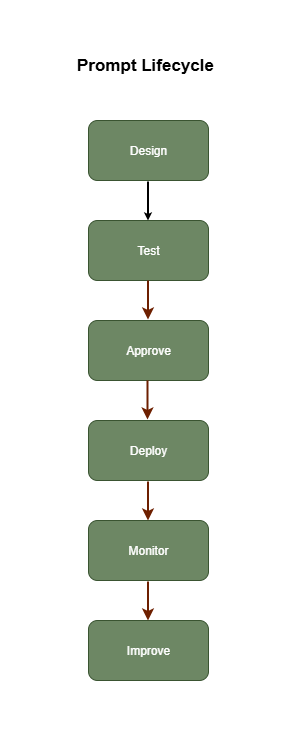

The diagram above was exported from draw.io. Its source (the exported page's mxGraphModel, read from the mxfile embedded in the PNG):
<mxGraphModel dx="3042" dy="570" grid="0" gridSize="10" guides="1" tooltips="1" connect="1" arrows="1" fold="1" page="1" pageScale="1" pageWidth="400" pageHeight="800" math="0" shadow="0">
  <root>
    <mxCell id="0" />
    <mxCell id="1" parent="0" />
    <mxCell id="M4QuLi22-jt9vS_O49mS-1" value="Design" style="rounded=1;whiteSpace=wrap;html=1;labelBackgroundColor=none;fillColor=#6d8764;fontColor=#ffffff;strokeColor=#3A5431;" vertex="1" parent="1">
      <mxGeometry x="-1860" y="125" width="120" height="60" as="geometry" />
    </mxCell>
    <mxCell id="M4QuLi22-jt9vS_O49mS-3" value="Test" style="rounded=1;whiteSpace=wrap;html=1;labelBackgroundColor=none;fillColor=#6d8764;fontColor=#ffffff;strokeColor=#3A5431;" vertex="1" parent="1">
      <mxGeometry x="-1860" y="225" width="120" height="60" as="geometry" />
    </mxCell>
    <mxCell id="M4QuLi22-jt9vS_O49mS-4" value="Approve" style="rounded=1;whiteSpace=wrap;html=1;labelBackgroundColor=none;fillColor=#6d8764;fontColor=#ffffff;strokeColor=#3A5431;" vertex="1" parent="1">
      <mxGeometry x="-1860" y="325" width="120" height="60" as="geometry" />
    </mxCell>
    <mxCell id="M4QuLi22-jt9vS_O49mS-6" value="Improve" style="rounded=1;whiteSpace=wrap;html=1;labelBackgroundColor=none;fillColor=#6d8764;fontColor=#ffffff;strokeColor=#3A5431;" vertex="1" parent="1">
      <mxGeometry x="-1860" y="625" width="120" height="60" as="geometry" />
    </mxCell>
    <mxCell id="M4QuLi22-jt9vS_O49mS-7" value="Monitor" style="rounded=1;whiteSpace=wrap;html=1;labelBackgroundColor=none;fillColor=#6d8764;fontColor=#ffffff;strokeColor=#3A5431;" vertex="1" parent="1">
      <mxGeometry x="-1860" y="525" width="120" height="60" as="geometry" />
    </mxCell>
    <mxCell id="M4QuLi22-jt9vS_O49mS-8" value="Deploy" style="rounded=1;whiteSpace=wrap;html=1;labelBackgroundColor=none;fillColor=#6d8764;fontColor=#ffffff;strokeColor=#3A5431;" vertex="1" parent="1">
      <mxGeometry x="-1860" y="425" width="120" height="60" as="geometry" />
    </mxCell>
    <mxCell id="M4QuLi22-jt9vS_O49mS-9" value="" style="endArrow=classic;html=1;rounded=0;strokeWidth=2;endSize=2;labelBackgroundColor=none;fontColor=default;" edge="1" parent="1">
      <mxGeometry width="50" height="50" relative="1" as="geometry">
        <mxPoint x="-1800.5" y="186" as="sourcePoint" />
        <mxPoint x="-1800.5" y="225" as="targetPoint" />
      </mxGeometry>
    </mxCell>
    <mxCell id="M4QuLi22-jt9vS_O49mS-10" value="" style="endArrow=classic;html=1;rounded=0;strokeWidth=2;labelBackgroundColor=none;fontColor=default;fillColor=#a0522d;strokeColor=#6D1F00;" edge="1" parent="1">
      <mxGeometry width="50" height="50" relative="1" as="geometry">
        <mxPoint x="-1800.5" y="285" as="sourcePoint" />
        <mxPoint x="-1800.5" y="324" as="targetPoint" />
      </mxGeometry>
    </mxCell>
    <mxCell id="M4QuLi22-jt9vS_O49mS-11" value="" style="endArrow=classic;html=1;rounded=0;strokeWidth=2;labelBackgroundColor=none;fontColor=default;fillColor=#a0522d;strokeColor=#6D1F00;" edge="1" parent="1">
      <mxGeometry width="50" height="50" relative="1" as="geometry">
        <mxPoint x="-1801" y="385" as="sourcePoint" />
        <mxPoint x="-1801" y="424" as="targetPoint" />
      </mxGeometry>
    </mxCell>
    <mxCell id="M4QuLi22-jt9vS_O49mS-12" value="" style="endArrow=classic;html=1;rounded=0;strokeWidth=2;labelBackgroundColor=none;fontColor=default;fillColor=#a0522d;strokeColor=#6D1F00;" edge="1" parent="1">
      <mxGeometry width="50" height="50" relative="1" as="geometry">
        <mxPoint x="-1800.5" y="486" as="sourcePoint" />
        <mxPoint x="-1800.5" y="525" as="targetPoint" />
      </mxGeometry>
    </mxCell>
    <mxCell id="M4QuLi22-jt9vS_O49mS-13" value="" style="endArrow=classic;html=1;rounded=0;strokeWidth=2;labelBackgroundColor=none;fontColor=default;fillColor=#a0522d;strokeColor=#6D1F00;" edge="1" parent="1">
      <mxGeometry width="50" height="50" relative="1" as="geometry">
        <mxPoint x="-1800.5" y="586" as="sourcePoint" />
        <mxPoint x="-1800.5" y="625" as="targetPoint" />
      </mxGeometry>
    </mxCell>
    <mxCell id="M4QuLi22-jt9vS_O49mS-15" value="&lt;b&gt;&lt;font style=&quot;font-size: 17px;&quot;&gt;Prompt Lifecycle&lt;/font&gt;&lt;/b&gt;" style="text;html=1;align=center;verticalAlign=middle;whiteSpace=wrap;rounded=0;labelBackgroundColor=none;" vertex="1" parent="1">
      <mxGeometry x="-1898" y="55" width="190" height="30" as="geometry" />
    </mxCell>
  </root>
</mxGraphModel>